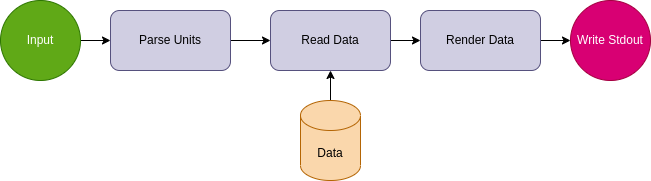

The diagram above was exported from draw.io. Its source (the exported page's mxGraphModel, read from the mxfile embedded in the PNG):
<mxGraphModel dx="1187" dy="665" grid="1" gridSize="10" guides="1" tooltips="1" connect="1" arrows="1" fold="1" page="1" pageScale="1" pageWidth="1400" pageHeight="850" math="0" shadow="0">
  <root>
    <mxCell id="0" />
    <mxCell id="1" parent="0" />
    <mxCell id="2" style="edgeStyle=orthogonalEdgeStyle;rounded=0;orthogonalLoop=1;jettySize=auto;html=1;exitX=0.5;exitY=0;exitDx=0;exitDy=0;exitPerimeter=0;entryX=0.5;entryY=1;entryDx=0;entryDy=0;" edge="1" source="3" target="10" parent="1">
      <mxGeometry relative="1" as="geometry" />
    </mxCell>
    <mxCell id="3" value="Data" style="shape=cylinder3;whiteSpace=wrap;html=1;boundedLbl=1;backgroundOutline=1;size=15;fillColor=#fad7ac;strokeColor=#b46504;" vertex="1" parent="1">
      <mxGeometry x="470" y="290" width="60" height="80" as="geometry" />
    </mxCell>
    <mxCell id="4" style="edgeStyle=orthogonalEdgeStyle;rounded=0;orthogonalLoop=1;jettySize=auto;html=1;exitX=1;exitY=0.5;exitDx=0;exitDy=0;entryX=0;entryY=0.5;entryDx=0;entryDy=0;" edge="1" source="5" target="8" parent="1">
      <mxGeometry relative="1" as="geometry" />
    </mxCell>
    <mxCell id="5" value="Input" style="ellipse;whiteSpace=wrap;html=1;aspect=fixed;fillColor=#60a917;fontColor=#ffffff;strokeColor=#2D7600;" vertex="1" parent="1">
      <mxGeometry x="170" y="190" width="80" height="80" as="geometry" />
    </mxCell>
    <mxCell id="6" value="Write Stdout" style="ellipse;whiteSpace=wrap;html=1;aspect=fixed;fillColor=#d80073;fontColor=#ffffff;strokeColor=#A50040;" vertex="1" parent="1">
      <mxGeometry x="740" y="190" width="80" height="80" as="geometry" />
    </mxCell>
    <mxCell id="7" style="edgeStyle=orthogonalEdgeStyle;rounded=0;orthogonalLoop=1;jettySize=auto;html=1;exitX=1;exitY=0.5;exitDx=0;exitDy=0;entryX=0;entryY=0.5;entryDx=0;entryDy=0;" edge="1" source="8" target="10" parent="1">
      <mxGeometry relative="1" as="geometry" />
    </mxCell>
    <mxCell id="8" value="Parse Units" style="rounded=1;whiteSpace=wrap;html=1;fillColor=#d0cee2;strokeColor=#56517e;" vertex="1" parent="1">
      <mxGeometry x="280" y="200" width="120" height="60" as="geometry" />
    </mxCell>
    <mxCell id="9" style="edgeStyle=orthogonalEdgeStyle;rounded=0;orthogonalLoop=1;jettySize=auto;html=1;exitX=1;exitY=0.5;exitDx=0;exitDy=0;" edge="1" source="10" target="12" parent="1">
      <mxGeometry relative="1" as="geometry" />
    </mxCell>
    <mxCell id="10" value="Read Data" style="rounded=1;whiteSpace=wrap;html=1;fillColor=#d0cee2;strokeColor=#56517e;" vertex="1" parent="1">
      <mxGeometry x="440" y="200" width="120" height="60" as="geometry" />
    </mxCell>
    <mxCell id="11" style="edgeStyle=orthogonalEdgeStyle;rounded=0;orthogonalLoop=1;jettySize=auto;html=1;exitX=1;exitY=0.5;exitDx=0;exitDy=0;entryX=0;entryY=0.5;entryDx=0;entryDy=0;" edge="1" source="12" target="6" parent="1">
      <mxGeometry relative="1" as="geometry" />
    </mxCell>
    <mxCell id="12" value="Render Data" style="rounded=1;whiteSpace=wrap;html=1;fillColor=#d0cee2;strokeColor=#56517e;" vertex="1" parent="1">
      <mxGeometry x="590" y="200" width="120" height="60" as="geometry" />
    </mxCell>
  </root>
</mxGraphModel>